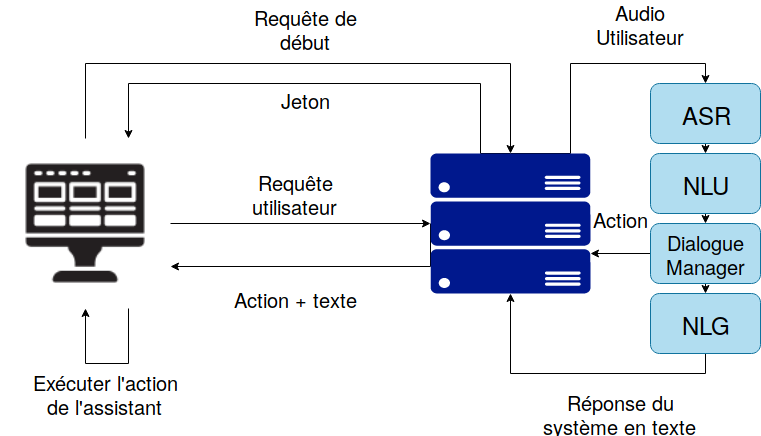

The diagram above was exported from draw.io. Its source (the exported page's mxGraphModel, read from the mxfile embedded in the PNG):
<mxGraphModel dx="1074" dy="598" grid="1" gridSize="10" guides="1" tooltips="1" connect="1" arrows="1" fold="1" page="1" pageScale="1" pageWidth="850" pageHeight="1100" math="0" shadow="0">
  <root>
    <mxCell id="0" />
    <mxCell id="1" parent="0" />
    <mxCell id="NI43TecaOFyVmrvkVuKK-12" style="edgeStyle=orthogonalEdgeStyle;rounded=0;orthogonalLoop=1;jettySize=auto;html=1;exitX=0.5;exitY=0;exitDx=0;exitDy=0;entryX=0.5;entryY=0;entryDx=0;entryDy=0;entryPerimeter=0;" edge="1" parent="1" source="NI43TecaOFyVmrvkVuKK-1" target="NI43TecaOFyVmrvkVuKK-2">
      <mxGeometry relative="1" as="geometry">
        <Array as="points">
          <mxPoint x="185" y="90" />
          <mxPoint x="610" y="90" />
        </Array>
      </mxGeometry>
    </mxCell>
    <mxCell id="NI43TecaOFyVmrvkVuKK-22" style="edgeStyle=orthogonalEdgeStyle;rounded=0;orthogonalLoop=1;jettySize=auto;html=1;exitX=1;exitY=0.5;exitDx=0;exitDy=0;entryX=0;entryY=0.5;entryDx=0;entryDy=0;entryPerimeter=0;" edge="1" parent="1" source="NI43TecaOFyVmrvkVuKK-1" target="NI43TecaOFyVmrvkVuKK-2">
      <mxGeometry relative="1" as="geometry" />
    </mxCell>
    <mxCell id="NI43TecaOFyVmrvkVuKK-1" value="" style="shape=image;html=1;verticalAlign=top;verticalLabelPosition=bottom;labelBackgroundColor=#ffffff;imageAspect=0;aspect=fixed;image=https://cdn4.iconfinder.com/data/icons/technology-83/1000/app_frontend_end_front_front-end_front_end_development-128.png" vertex="1" parent="1">
      <mxGeometry x="100" y="165" width="170" height="170" as="geometry" />
    </mxCell>
    <mxCell id="NI43TecaOFyVmrvkVuKK-7" style="edgeStyle=orthogonalEdgeStyle;rounded=0;orthogonalLoop=1;jettySize=auto;html=1;exitX=0.5;exitY=0;exitDx=0;exitDy=0;exitPerimeter=0;entryX=0.5;entryY=0;entryDx=0;entryDy=0;" edge="1" parent="1" source="NI43TecaOFyVmrvkVuKK-2" target="NI43TecaOFyVmrvkVuKK-6">
      <mxGeometry relative="1" as="geometry">
        <Array as="points">
          <mxPoint x="670" y="180" />
          <mxPoint x="670" y="90" />
          <mxPoint x="805" y="90" />
        </Array>
      </mxGeometry>
    </mxCell>
    <mxCell id="NI43TecaOFyVmrvkVuKK-14" style="edgeStyle=orthogonalEdgeStyle;rounded=0;orthogonalLoop=1;jettySize=auto;html=1;exitX=0.5;exitY=0;exitDx=0;exitDy=0;exitPerimeter=0;entryX=0.75;entryY=0;entryDx=0;entryDy=0;" edge="1" parent="1" source="NI43TecaOFyVmrvkVuKK-2" target="NI43TecaOFyVmrvkVuKK-1">
      <mxGeometry relative="1" as="geometry">
        <Array as="points">
          <mxPoint x="580" y="180" />
          <mxPoint x="580" y="110" />
          <mxPoint x="228" y="110" />
        </Array>
      </mxGeometry>
    </mxCell>
    <mxCell id="NI43TecaOFyVmrvkVuKK-23" style="edgeStyle=orthogonalEdgeStyle;rounded=0;orthogonalLoop=1;jettySize=auto;html=1;exitX=0;exitY=0.5;exitDx=0;exitDy=0;exitPerimeter=0;entryX=1;entryY=0.75;entryDx=0;entryDy=0;" edge="1" parent="1" source="NI43TecaOFyVmrvkVuKK-2" target="NI43TecaOFyVmrvkVuKK-1">
      <mxGeometry relative="1" as="geometry">
        <Array as="points">
          <mxPoint x="530" y="293" />
        </Array>
      </mxGeometry>
    </mxCell>
    <mxCell id="NI43TecaOFyVmrvkVuKK-2" value="" style="pointerEvents=1;shadow=0;dashed=0;html=1;strokeColor=none;labelPosition=center;verticalLabelPosition=bottom;verticalAlign=top;align=center;shape=mxgraph.azure.server_rack;fillColor=#00188D;" vertex="1" parent="1">
      <mxGeometry x="530" y="180" width="160" height="140" as="geometry" />
    </mxCell>
    <mxCell id="NI43TecaOFyVmrvkVuKK-9" style="edgeStyle=orthogonalEdgeStyle;rounded=0;orthogonalLoop=1;jettySize=auto;html=1;exitX=0.5;exitY=1;exitDx=0;exitDy=0;entryX=0.5;entryY=0;entryDx=0;entryDy=0;" edge="1" parent="1" source="NI43TecaOFyVmrvkVuKK-3" target="NI43TecaOFyVmrvkVuKK-4">
      <mxGeometry relative="1" as="geometry" />
    </mxCell>
    <mxCell id="NI43TecaOFyVmrvkVuKK-3" value="&lt;font style=&quot;font-size: 24px&quot;&gt;NLU&lt;/font&gt;" style="rounded=1;whiteSpace=wrap;html=1;fillColor=#b1ddf0;strokeColor=#10739e;" vertex="1" parent="1">
      <mxGeometry x="750" y="180" width="110" height="60" as="geometry" />
    </mxCell>
    <mxCell id="NI43TecaOFyVmrvkVuKK-10" style="edgeStyle=orthogonalEdgeStyle;rounded=0;orthogonalLoop=1;jettySize=auto;html=1;exitX=0.5;exitY=1;exitDx=0;exitDy=0;entryX=0.5;entryY=0;entryDx=0;entryDy=0;" edge="1" parent="1" source="NI43TecaOFyVmrvkVuKK-4" target="NI43TecaOFyVmrvkVuKK-5">
      <mxGeometry relative="1" as="geometry" />
    </mxCell>
    <mxCell id="NI43TecaOFyVmrvkVuKK-19" style="edgeStyle=orthogonalEdgeStyle;rounded=0;orthogonalLoop=1;jettySize=auto;html=1;exitX=0;exitY=0.5;exitDx=0;exitDy=0;entryX=1;entryY=0.714;entryDx=0;entryDy=0;entryPerimeter=0;" edge="1" parent="1" source="NI43TecaOFyVmrvkVuKK-4" target="NI43TecaOFyVmrvkVuKK-2">
      <mxGeometry relative="1" as="geometry" />
    </mxCell>
    <mxCell id="NI43TecaOFyVmrvkVuKK-4" value="&lt;div style=&quot;font-size: 20px&quot;&gt;&lt;font style=&quot;font-size: 20px&quot;&gt;Dialogue&lt;/font&gt;&lt;/div&gt;&lt;div style=&quot;font-size: 20px&quot;&gt;&lt;font style=&quot;font-size: 20px&quot;&gt;&lt;font style=&quot;font-size: 20px&quot;&gt;Manager&lt;/font&gt;&lt;br&gt;&lt;/font&gt;&lt;/div&gt;" style="rounded=1;whiteSpace=wrap;html=1;fillColor=#b1ddf0;strokeColor=#10739e;" vertex="1" parent="1">
      <mxGeometry x="750" y="250" width="110" height="60" as="geometry" />
    </mxCell>
    <mxCell id="NI43TecaOFyVmrvkVuKK-11" style="edgeStyle=orthogonalEdgeStyle;rounded=0;orthogonalLoop=1;jettySize=auto;html=1;exitX=0.5;exitY=1;exitDx=0;exitDy=0;entryX=0.5;entryY=1;entryDx=0;entryDy=0;entryPerimeter=0;" edge="1" parent="1" source="NI43TecaOFyVmrvkVuKK-5" target="NI43TecaOFyVmrvkVuKK-2">
      <mxGeometry relative="1" as="geometry" />
    </mxCell>
    <mxCell id="NI43TecaOFyVmrvkVuKK-5" value="&lt;font style=&quot;font-size: 24px&quot;&gt;NLG&lt;/font&gt;" style="rounded=1;whiteSpace=wrap;html=1;fillColor=#b1ddf0;strokeColor=#10739e;" vertex="1" parent="1">
      <mxGeometry x="750" y="320" width="110" height="60" as="geometry" />
    </mxCell>
    <mxCell id="NI43TecaOFyVmrvkVuKK-8" style="edgeStyle=orthogonalEdgeStyle;rounded=0;orthogonalLoop=1;jettySize=auto;html=1;exitX=0.5;exitY=1;exitDx=0;exitDy=0;entryX=0.5;entryY=0;entryDx=0;entryDy=0;" edge="1" parent="1" source="NI43TecaOFyVmrvkVuKK-6" target="NI43TecaOFyVmrvkVuKK-3">
      <mxGeometry relative="1" as="geometry" />
    </mxCell>
    <mxCell id="NI43TecaOFyVmrvkVuKK-6" value="&lt;font style=&quot;font-size: 24px&quot;&gt;ASR&lt;/font&gt;" style="rounded=1;whiteSpace=wrap;html=1;fillColor=#b1ddf0;strokeColor=#10739e;" vertex="1" parent="1">
      <mxGeometry x="750" y="110" width="110" height="60" as="geometry" />
    </mxCell>
    <mxCell id="NI43TecaOFyVmrvkVuKK-17" value="&lt;div style=&quot;font-size: 20px&quot;&gt;&lt;font style=&quot;font-size: 20px&quot;&gt;Audio&lt;/font&gt;&lt;/div&gt;&lt;div style=&quot;font-size: 20px&quot;&gt;&lt;font style=&quot;font-size: 20px&quot;&gt;Utilisateur&lt;/font&gt;&lt;br&gt;&lt;/div&gt;" style="text;html=1;strokeColor=none;fillColor=none;align=center;verticalAlign=middle;whiteSpace=wrap;rounded=0;" vertex="1" parent="1">
      <mxGeometry x="720" y="40" width="40" height="20" as="geometry" />
    </mxCell>
    <mxCell id="NI43TecaOFyVmrvkVuKK-18" value="&lt;div style=&quot;font-size: 20px&quot;&gt;&lt;font style=&quot;font-size: 20px&quot;&gt;Réponse du système en texte&lt;/font&gt;&lt;br&gt;&lt;/div&gt;" style="text;html=1;strokeColor=none;fillColor=none;align=center;verticalAlign=middle;whiteSpace=wrap;rounded=0;" vertex="1" parent="1">
      <mxGeometry x="640" y="430" width="160" height="20" as="geometry" />
    </mxCell>
    <mxCell id="NI43TecaOFyVmrvkVuKK-20" value="&lt;div style=&quot;font-size: 20px&quot;&gt;&lt;font style=&quot;font-size: 20px&quot;&gt;Action&lt;br&gt;&lt;/font&gt;&lt;/div&gt;" style="text;html=1;strokeColor=none;fillColor=none;align=center;verticalAlign=middle;whiteSpace=wrap;rounded=0;" vertex="1" parent="1">
      <mxGeometry x="645" y="235" width="150" height="20" as="geometry" />
    </mxCell>
    <mxCell id="NI43TecaOFyVmrvkVuKK-21" value="&lt;div style=&quot;font-size: 20px&quot;&gt;&lt;font style=&quot;font-size: 20px&quot;&gt;Action + texte&lt;br&gt;&lt;/font&gt;&lt;/div&gt;" style="text;html=1;strokeColor=none;fillColor=none;align=center;verticalAlign=middle;whiteSpace=wrap;rounded=0;" vertex="1" parent="1">
      <mxGeometry x="320" y="315" width="150" height="20" as="geometry" />
    </mxCell>
    <mxCell id="NI43TecaOFyVmrvkVuKK-24" value="&lt;div style=&quot;font-size: 20px&quot;&gt;&lt;font style=&quot;font-size: 20px&quot;&gt;Requête utilisateur&lt;br&gt;&lt;/font&gt;&lt;/div&gt;" style="text;html=1;strokeColor=none;fillColor=none;align=center;verticalAlign=middle;whiteSpace=wrap;rounded=0;" vertex="1" parent="1">
      <mxGeometry x="320" y="210" width="150" height="20" as="geometry" />
    </mxCell>
    <mxCell id="NI43TecaOFyVmrvkVuKK-25" value="&lt;div style=&quot;font-size: 20px&quot;&gt;&lt;font style=&quot;font-size: 20px&quot;&gt;Requête de début&lt;br&gt;&lt;/font&gt;&lt;/div&gt;" style="text;html=1;strokeColor=none;fillColor=none;align=center;verticalAlign=middle;whiteSpace=wrap;rounded=0;" vertex="1" parent="1">
      <mxGeometry x="330" y="45" width="150" height="20" as="geometry" />
    </mxCell>
    <mxCell id="NI43TecaOFyVmrvkVuKK-26" value="&lt;div style=&quot;font-size: 20px&quot;&gt;&lt;font style=&quot;font-size: 20px&quot;&gt;Jeton&lt;br&gt;&lt;/font&gt;&lt;/div&gt;" style="text;html=1;strokeColor=none;fillColor=none;align=center;verticalAlign=middle;whiteSpace=wrap;rounded=0;" vertex="1" parent="1">
      <mxGeometry x="330" y="116" width="150" height="20" as="geometry" />
    </mxCell>
    <mxCell id="NI43TecaOFyVmrvkVuKK-28" style="edgeStyle=orthogonalEdgeStyle;rounded=0;orthogonalLoop=1;jettySize=auto;html=1;exitX=0.75;exitY=1;exitDx=0;exitDy=0;entryX=0.5;entryY=1;entryDx=0;entryDy=0;" edge="1" parent="1" source="NI43TecaOFyVmrvkVuKK-1" target="NI43TecaOFyVmrvkVuKK-1">
      <mxGeometry relative="1" as="geometry">
        <Array as="points">
          <mxPoint x="228" y="390" />
          <mxPoint x="185" y="390" />
        </Array>
      </mxGeometry>
    </mxCell>
    <mxCell id="NI43TecaOFyVmrvkVuKK-29" value="&lt;div style=&quot;font-size: 20px&quot;&gt;&lt;font style=&quot;font-size: 20px&quot;&gt;Exécuter l'action de l'assistant&lt;br&gt;&lt;/font&gt;&lt;/div&gt;" style="text;html=1;strokeColor=none;fillColor=none;align=center;verticalAlign=middle;whiteSpace=wrap;rounded=0;" vertex="1" parent="1">
      <mxGeometry x="130" y="410" width="150" height="20" as="geometry" />
    </mxCell>
  </root>
</mxGraphModel>